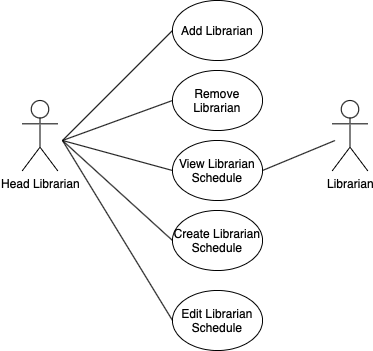

The diagram above was exported from draw.io. Its source (the exported page's mxGraphModel, read from the mxfile embedded in the PNG):
<mxGraphModel dx="946" dy="645" grid="1" gridSize="10" guides="1" tooltips="1" connect="1" arrows="1" fold="1" page="1" pageScale="1" pageWidth="850" pageHeight="1100" math="0" shadow="0">
  <root>
    <mxCell id="0" />
    <mxCell id="1" parent="0" />
    <mxCell id="C2sBsnDCTkaI3ASdQGu6-2" value="Head Librarian&lt;br&gt;" style="shape=umlActor;verticalLabelPosition=bottom;verticalAlign=top;html=1;outlineConnect=0;" parent="1" vertex="1">
      <mxGeometry x="200" y="480" width="35" height="70" as="geometry" />
    </mxCell>
    <mxCell id="OuFeJmqaqBd2sxqpYzrg-1" value="Add Librarian" style="ellipse;whiteSpace=wrap;html=1;" vertex="1" parent="1">
      <mxGeometry x="350" y="380" width="90" height="60" as="geometry" />
    </mxCell>
    <mxCell id="OuFeJmqaqBd2sxqpYzrg-2" value="Remove Librarian" style="ellipse;whiteSpace=wrap;html=1;" vertex="1" parent="1">
      <mxGeometry x="350" y="450" width="90" height="60" as="geometry" />
    </mxCell>
    <mxCell id="OuFeJmqaqBd2sxqpYzrg-3" value="Create Librarian Schedule" style="ellipse;whiteSpace=wrap;html=1;" vertex="1" parent="1">
      <mxGeometry x="350" y="590" width="90" height="60" as="geometry" />
    </mxCell>
    <mxCell id="OuFeJmqaqBd2sxqpYzrg-4" value="Edit Librarian Schedule" style="ellipse;whiteSpace=wrap;html=1;" vertex="1" parent="1">
      <mxGeometry x="350" y="670" width="90" height="60" as="geometry" />
    </mxCell>
    <mxCell id="OuFeJmqaqBd2sxqpYzrg-6" value="" style="endArrow=none;html=1;rounded=0;entryX=0;entryY=0.5;entryDx=0;entryDy=0;" edge="1" parent="1" target="OuFeJmqaqBd2sxqpYzrg-1">
      <mxGeometry width="50" height="50" relative="1" as="geometry">
        <mxPoint x="240" y="520" as="sourcePoint" />
        <mxPoint x="340" y="390" as="targetPoint" />
      </mxGeometry>
    </mxCell>
    <mxCell id="OuFeJmqaqBd2sxqpYzrg-7" value="" style="endArrow=none;html=1;rounded=0;entryX=0;entryY=0.5;entryDx=0;entryDy=0;" edge="1" parent="1" target="OuFeJmqaqBd2sxqpYzrg-2">
      <mxGeometry width="50" height="50" relative="1" as="geometry">
        <mxPoint x="240" y="520" as="sourcePoint" />
        <mxPoint x="290" y="470" as="targetPoint" />
      </mxGeometry>
    </mxCell>
    <mxCell id="OuFeJmqaqBd2sxqpYzrg-8" value="" style="endArrow=none;html=1;rounded=0;entryX=0;entryY=0.5;entryDx=0;entryDy=0;" edge="1" parent="1" target="OuFeJmqaqBd2sxqpYzrg-4">
      <mxGeometry width="50" height="50" relative="1" as="geometry">
        <mxPoint x="240" y="520" as="sourcePoint" />
        <mxPoint x="350" y="630" as="targetPoint" />
      </mxGeometry>
    </mxCell>
    <mxCell id="OuFeJmqaqBd2sxqpYzrg-9" value="" style="endArrow=none;html=1;rounded=0;exitX=0;exitY=0.5;exitDx=0;exitDy=0;" edge="1" parent="1" source="OuFeJmqaqBd2sxqpYzrg-3">
      <mxGeometry width="50" height="50" relative="1" as="geometry">
        <mxPoint x="400" y="660" as="sourcePoint" />
        <mxPoint x="240" y="520" as="targetPoint" />
      </mxGeometry>
    </mxCell>
    <mxCell id="OuFeJmqaqBd2sxqpYzrg-14" value="Librarian" style="shape=umlActor;verticalLabelPosition=bottom;verticalAlign=top;html=1;outlineConnect=0;" vertex="1" parent="1">
      <mxGeometry x="510" y="480" width="35" height="70" as="geometry" />
    </mxCell>
    <mxCell id="OuFeJmqaqBd2sxqpYzrg-18" value="View Librarian Schedule" style="ellipse;whiteSpace=wrap;html=1;" vertex="1" parent="1">
      <mxGeometry x="350" y="520" width="90" height="60" as="geometry" />
    </mxCell>
    <mxCell id="OuFeJmqaqBd2sxqpYzrg-19" value="" style="endArrow=none;html=1;rounded=0;entryX=1;entryY=0.5;entryDx=0;entryDy=0;" edge="1" parent="1" target="OuFeJmqaqBd2sxqpYzrg-18">
      <mxGeometry width="50" height="50" relative="1" as="geometry">
        <mxPoint x="512.5" y="520" as="sourcePoint" />
        <mxPoint x="562.5" y="470" as="targetPoint" />
      </mxGeometry>
    </mxCell>
    <mxCell id="OuFeJmqaqBd2sxqpYzrg-21" value="" style="endArrow=none;html=1;rounded=0;entryX=0;entryY=0.5;entryDx=0;entryDy=0;" edge="1" parent="1" target="OuFeJmqaqBd2sxqpYzrg-18">
      <mxGeometry width="50" height="50" relative="1" as="geometry">
        <mxPoint x="240" y="520" as="sourcePoint" />
        <mxPoint x="290" y="470" as="targetPoint" />
      </mxGeometry>
    </mxCell>
  </root>
</mxGraphModel>